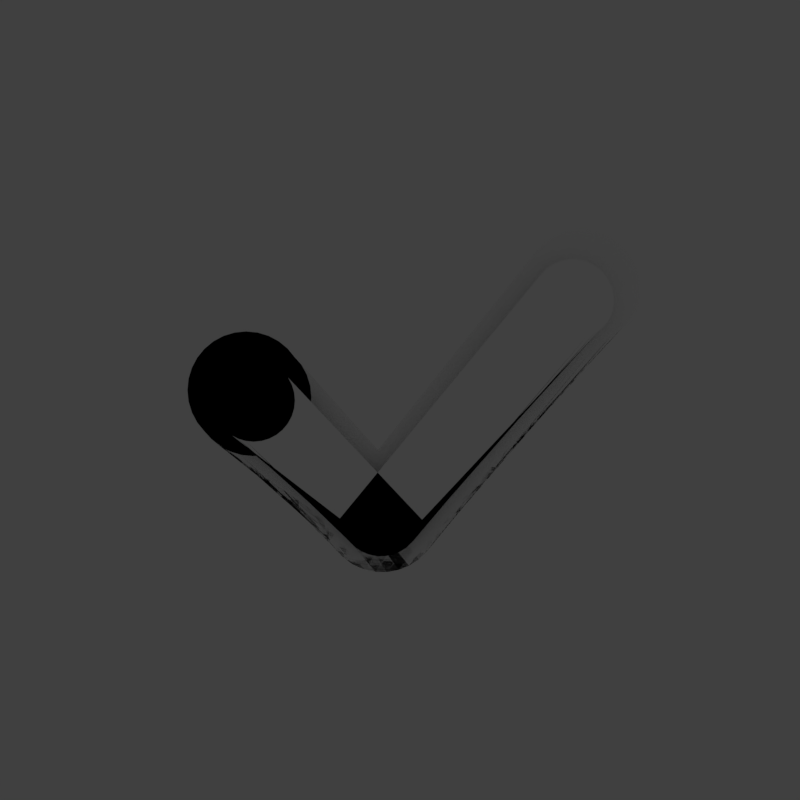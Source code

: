 # Source: saveAs.blend  (saved by Blender 2.79.0; exported with 4.5.12 LTS)
import bpy
from mathutils import Matrix  # noqa: F401  (used for matrix-valued properties, if any)

bpy.ops.wm.read_factory_settings(use_empty=True)
scene = bpy.context.scene
scene.name = 'Scene'

# ---- collections
col_collection_1 = bpy.data.collections.new('Collection 1'); scene.collection.children.link(col_collection_1)
col_collection_1.hide_render = True
col_collection_1.hide_viewport = True
col_collection_5 = bpy.data.collections.new('Collection 5'); scene.collection.children.link(col_collection_5)

# ---- materials (node trees are filled in below, after node groups)
mat_material_002 = bpy.data.materials.new('Material.002')
mat_material_002.alpha_threshold = 0.0
mat_material_002.use_transparent_shadow = False
mat_material_002.diffuse_color = (1.0, 1.0, 1.0, 1.0)
mat_material_002.roughness = 0.5
mat_material_002.line_color = (0.0, 0.0, 0.0, 1.0)

# ---- material node trees

# ---- world
world_world = bpy.data.worlds.new('World'); scene.world = world_world
world_world.color = (0.05088, 0.05088, 0.05088)
world_world.use_sun_shadow = False
world_world.sun_shadow_jitter_overblur = 0.0
world_world.cycles.sampling_method = 'MANUAL'

# ---- cameras
cam_camera = bpy.data.cameras.new('Camera')
cam_camera.clip_end = 100.0
cam_camera.lens = 35.0
cam_camera.sensor_width = 32.0
cam_camera.sensor_height = 18.0
cam_camera.ortho_scale = 7.314
cam_camera.dof.focus_distance = 0.0
cam_camera.dof.aperture_fstop = 128.0

# ---- lights
light_lamp = bpy.data.lights.new('Lamp', 'POINT')
light_lamp.transmission_factor = 0.0
light_lamp.cutoff_distance = 30.0
light_lamp.energy = 100.0
light_lamp.shadow_buffer_clip_start = 1.001
light_lamp.shadow_soft_size = 0.1
light_lamp.shadow_maximum_resolution = 0.006
light_lamp.use_absolute_resolution = True

# ---- meshes
me_circle_001 = bpy.data.meshes.new('Circle.001')
me_circle_001.from_pydata([(-0.5098, -0.1388, -9.841e-07), (-0.5504, -0.1428, -9.841e-07), (-0.5895, -0.1546, -9.841e-07), (-0.6255, -0.1738, -9.841e-07), (-0.657, -0.1997, -9.841e-07), (-0.6829, -0.2313, -9.841e-07), (-0.7021, -0.2673, -9.841e-07), (-0.714, -0.3063, -9.841e-07), (-0.718, -0.3469, -9.841e-07), (-0.714, -0.3875, -9.841e-07), (-0.7021, -0.4265, -9.841e-07), (-0.6829, -0.4625, -9.841e-07), (-0.657, -0.4941, -9.841e-07), (-0.6255, -0.5199, -9.841e-07), (-0.5895, -0.5392, -9.841e-07), (-0.5504, -0.551, -9.841e-07), (-0.5098, -0.555, -9.841e-07), (-0.4692, -0.551, -9.841e-07), (-0.4302, -0.5392, -9.841e-07), (-0.3942, -0.5199, -9.841e-07), (-0.3627, -0.4941, -9.841e-07), (-0.3368, -0.4625, -9.841e-07), (-0.3175, -0.4265, -9.841e-07), (-0.3057, -0.3875, -9.841e-07), (-0.3017, -0.3469, -9.841e-07), (-0.3057, -0.3063, -9.841e-07), (-0.3175, -0.2673, -9.841e-07), (-0.3368, -0.2313, -9.841e-07), (-0.3627, -0.1997, -9.841e-07), (-0.3942, -0.1738, -9.841e-07), (-0.4302, -0.1546, -9.841e-07), (-0.4692, -0.1428, -9.841e-07), (-0.6338, -0.5198, -9.841e-07), (-0.6023, -0.5457, -9.841e-07), (-0.5663, -0.565, -9.841e-07), (-0.5272, -0.5768, -9.841e-07), (-0.4866, -0.5808, -9.841e-07), (-0.446, -0.5768, -9.841e-07), (-0.407, -0.565, -9.841e-07), (-0.371, -0.5457, -9.841e-07), (-0.3395, -0.5198, -9.841e-07), (-0.3136, -0.4883, -9.841e-07), (-0.2943, -0.4523, -9.841e-07), (-0.2825, -0.4133, -9.841e-07), (-0.2785, -0.3727, -9.841e-07), (-0.2825, -0.3321, -9.841e-07), (-0.2943, -0.293, -9.841e-07), (-0.3136, -0.257, -9.841e-07), (-0.2351, -0.8021, 0.0), (-0.2278, -0.8422, 0.0), (-0.2127, -0.8801, 0.0), (-0.1905, -0.9144, 0.0), (-0.1621, -0.9436, 0.0), (-0.1285, -0.9668, 0.0), (-0.09108, -0.983, 0.0), (-0.05119, -0.9915, 0.0), (-0.0104, -0.9921, 0.0), (0.02973, -0.9848, 0.0), (0.06765, -0.9697, 0.0), (0.1019, -0.9476, 0.0), (0.1312, -0.9191, 0.0), (0.1544, -0.8856, 0.0), (0.1705, -0.8481, 0.0), (0.1791, -0.8082, 0.0), (0.5143, 0.1403, 2.952e-06), (0.4984, 0.1027, 2.952e-06), (0.49, 0.06278, 2.952e-06), (0.4897, 0.02198, 2.952e-06), (0.4972, -0.01811, 2.952e-06), (0.5125, -0.05595, 2.952e-06), (0.5349, -0.09008, 2.952e-06), (0.5634, -0.1192, 2.952e-06), (0.5971, -0.1422, 2.952e-06), (0.6347, -0.1582, 2.952e-06), (0.6746, -0.1665, 2.952e-06), (0.7154, -0.1669, 2.952e-06), (0.7555, -0.1593, 2.952e-06), (0.7934, -0.144, 2.952e-06), (0.8275, -0.1217, 2.952e-06), (0.8566, -0.0931, 2.952e-06), (0.8756, -0.05077, 2.952e-06), (0.8842, -0.0109, 2.952e-06), (0.8849, 0.0299, 2.952e-06), (0.8777, 0.07004, 2.952e-06), (0.8627, 0.108, 2.952e-06), (0.8406, 0.1423, 2.952e-06), (0.8123, 0.1716, 2.952e-06), (0.7787, 0.1949, 2.952e-06), (0.7413, 0.2111, 2.952e-06), (0.7014, 0.2198, 2.952e-06), (0.6607, 0.2205, 2.952e-06), (0.6205, 0.2132, 2.952e-06), (0.5825, 0.1982, 2.952e-06), (0.5482, 0.1762, 2.952e-06)], [], [(23, 22, 42, 43), (16, 15, 35, 36), (24, 23, 43, 44), (17, 16, 36, 37), (25, 24, 44, 45), (18, 17, 37, 38), (26, 25, 45, 46), (19, 18, 38, 39), (27, 26, 46, 47), (20, 19, 39, 40), (13, 12, 32, 33), (21, 20, 40, 41), (14, 13, 33, 34), (22, 21, 41, 42), (15, 14, 34, 35), (1, 0, 31, 30, 29, 28, 27, 47, 46, 45, 44, 43, 42, 41, 40, 39, 38, 37, 36, 35, 34, 33, 32, 12, 11, 10, 9, 8, 7, 6, 5, 4, 3, 2), (1, 2, 3, 4, 5, 6, 7, 8, 9, 10, 11, 12, 13, 14, 15, 16, 17, 18, 19, 20, 21, 22, 23, 24, 25, 26, 27, 28, 29, 30, 31, 0), (44, 45, 61, 60), (37, 38, 54, 53), (45, 46, 62, 61), (38, 39, 55, 54), (46, 47, 63, 62), (39, 40, 56, 55), (32, 33, 49, 48), (40, 41, 57, 56), (33, 34, 50, 49), (41, 42, 58, 57), (34, 35, 51, 50), (42, 43, 59, 58), (35, 36, 52, 51), (43, 44, 60, 59), (36, 37, 53, 52), (59, 60, 76, 75), (52, 53, 69, 68), (60, 61, 77, 76), (53, 54, 70, 69), (61, 62, 78, 77), (54, 55, 71, 70), (62, 63, 79, 78), (55, 56, 72, 71), (48, 49, 65, 64), (56, 57, 73, 72), (49, 50, 66, 65), (57, 58, 74, 73), (50, 51, 67, 66), (58, 59, 75, 74), (51, 52, 68, 67), (65, 66, 67, 68, 69, 70, 71, 72, 73, 74, 75, 76, 77, 78, 79, 80, 81, 82, 83, 84, 85, 86, 87, 88, 89, 90, 91, 92, 93, 64)])
me_circle_001.materials.append(mat_material_002)
me_circle_001.use_remesh_preserve_volume = False
me_circle_001.use_remesh_preserve_attributes = False
me_circle_001.use_mirror_vertex_groups = False
me_circle_001.update()
me_circle = bpy.data.meshes.new('Circle')
me_circle.from_pydata([(-0.6565, -0.007358, 0.0), (-0.6971, -0.01136, 0.0), (-0.7361, -0.0232, 0.0), (-0.7721, -0.04243, 0.0), (-0.8036, -0.06832, 0.0), (-0.8295, -0.09985, 0.0), (-0.8487, -0.1358, 0.0), (-0.8606, -0.1749, 0.0), (-0.8646, -0.2155, 0.0), (-0.8606, -0.2561, 0.0), (-0.8487, -0.2951, 0.0), (-0.8295, -0.3311, 0.0), (-0.8036, -0.3626, 0.0), (-0.7721, -0.3885, 0.0), (-0.7361, -0.4078, 0.0), (-0.6971, -0.4196, 0.0), (-0.6565, -0.4236, 0.0), (-0.6159, -0.4196, 0.0), (-0.5768, -0.4078, 0.0), (-0.5408, -0.3885, 0.0), (-0.5093, -0.3626, 0.0), (-0.4834, -0.3311, 0.0), (-0.4642, -0.2951, 0.0), (-0.4523, -0.2561, 0.0), (-0.4483, -0.2155, 0.0), (-0.4523, -0.1749, 0.0), (-0.4642, -0.1358, 0.0), (-0.4834, -0.09985, 0.0), (-0.5093, -0.06832, 0.0), (-0.5408, -0.04243, 0.0), (-0.5768, -0.0232, 0.0), (-0.6159, -0.01136, 0.0), (-0.8036, -0.3626, 0.0), (-0.7721, -0.3885, 0.0), (-0.7361, -0.4078, 0.0), (-0.6971, -0.4196, 0.0), (-0.6565, -0.4236, 0.0), (-0.6159, -0.4196, 0.0), (-0.5768, -0.4078, 0.0), (-0.5408, -0.3885, 0.0), (-0.5093, -0.3626, 0.0), (-0.4834, -0.3311, 0.0), (-0.4642, -0.2951, 0.0), (-0.4523, -0.2561, 0.0), (-0.4483, -0.2155, 0.0), (-0.4523, -0.1749, 0.0), (-0.4642, -0.1358, 0.0), (-0.4834, -0.09985, 0.0), (-0.2222, -0.81, 0.0), (-0.2149, -0.8501, 0.0), (-0.1998, -0.8881, 0.0), (-0.1777, -0.9223, 0.0), (-0.1492, -0.9516, 0.0), (-0.1157, -0.9748, 0.0), (-0.0782, -0.9909, 0.0), (-0.0383, -0.9995, 0.0), (0.002492, -1.0, 0.0), (0.04262, -0.9927, 0.0), (0.08054, -0.9777, 0.0), (0.1148, -0.9555, 0.0), (0.1441, -0.9271, 0.0), (0.1672, -0.8935, 0.0), (0.1834, -0.8561, 0.0), (0.192, -0.8162, 0.0), (0.7877, 0.4156, 0.0), (0.7717, 0.378, 0.0), (0.7634, 0.3381, 0.0), (0.763, 0.2973, 0.0), (0.7706, 0.2572, 0.0), (0.7858, 0.2194, 0.0), (0.8082, 0.1852, 0.0), (0.8368, 0.1561, 0.0), (0.8705, 0.1331, 0.0), (0.908, 0.1171, 0.0), (0.948, 0.1088, 0.0), (0.9888, 0.1084, 0.0), (1.029, 0.116, 0.0), (1.067, 0.1313, 0.0), (1.101, 0.1536, 0.0), (1.13, 0.1822, 0.0), (1.149, 0.2245, 0.0), (1.158, 0.2644, 0.0), (1.158, 0.3052, 0.0), (1.151, 0.3453, 0.0), (1.136, 0.3833, 0.0), (1.114, 0.4176, 0.0), (1.086, 0.4469, 0.0), (1.052, 0.4702, 0.0), (1.015, 0.4864, 0.0), (0.9748, 0.4951, 0.0), (0.934, 0.4958, 0.0), (0.8938, 0.4885, 0.0), (0.8559, 0.4735, 0.0), (0.8216, 0.4515, 0.0)], [], [(23, 22, 42, 43), (16, 15, 35, 36), (24, 23, 43, 44), (17, 16, 36, 37), (25, 24, 44, 45), (18, 17, 37, 38), (26, 25, 45, 46), (19, 18, 38, 39), (27, 26, 46, 47), (20, 19, 39, 40), (13, 12, 32, 33), (21, 20, 40, 41), (14, 13, 33, 34), (22, 21, 41, 42), (15, 14, 34, 35), (1, 0, 31, 30, 29, 28, 27, 47, 46, 45, 44, 43, 42, 41, 40, 39, 38, 37, 36, 35, 34, 33, 32, 12, 11, 10, 9, 8, 7, 6, 5, 4, 3, 2), (1, 2, 3, 4, 5, 6, 7, 8, 9, 10, 11, 12, 13, 14, 15, 16, 17, 18, 19, 20, 21, 22, 23, 24, 25, 26, 27, 28, 29, 30, 31, 0), (44, 45, 61, 60), (37, 38, 54, 53), (45, 46, 62, 61), (38, 39, 55, 54), (46, 47, 63, 62), (39, 40, 56, 55), (32, 33, 49, 48), (40, 41, 57, 56), (33, 34, 50, 49), (41, 42, 58, 57), (34, 35, 51, 50), (42, 43, 59, 58), (35, 36, 52, 51), (43, 44, 60, 59), (36, 37, 53, 52), (59, 60, 76, 75), (52, 53, 69, 68), (60, 61, 77, 76), (53, 54, 70, 69), (61, 62, 78, 77), (54, 55, 71, 70), (62, 63, 79, 78), (55, 56, 72, 71), (48, 49, 65, 64), (56, 57, 73, 72), (49, 50, 66, 65), (57, 58, 74, 73), (50, 51, 67, 66), (58, 59, 75, 74), (51, 52, 68, 67), (65, 66, 67, 68, 69, 70, 71, 72, 73, 74, 75, 76, 77, 78, 79, 80, 81, 82, 83, 84, 85, 86, 87, 88, 89, 90, 91, 92, 93, 64)])
me_circle.materials.append(mat_material_002)
me_circle.use_remesh_preserve_volume = False
me_circle.use_remesh_preserve_attributes = False
me_circle.use_mirror_vertex_groups = False
me_circle.update()

# ---- objects
ob_lamp = bpy.data.objects.new('Lamp', light_lamp)
ob_camera = bpy.data.objects.new('Camera', cam_camera)
ob_circle_001 = bpy.data.objects.new('Circle.001', me_circle_001)
ob_circle = bpy.data.objects.new('Circle', me_circle)

# ---- transforms, parenting, visibility, modifiers, constraints
ob_lamp.location = (4.076, 1.005, 5.904)
ob_lamp.rotation_euler = (0.6503, 0.05522, 1.866)
ob_lamp.lock_rotations_4d = False
ob_lamp.empty_display_type = 'ARROWS'
ob_lamp.color = (0.0, 0.0, 0.0, 0.0)
ob_lamp.lineart.crease_threshold = 0.0
ob_camera.location = (0.0, 0.0, 14.99)
ob_camera.lock_rotations_4d = False
ob_camera.empty_display_type = 'ARROWS'
ob_camera.color = (0.0, 0.0, 0.0, 0.0)
ob_camera.display_type = 'WIRE'
ob_camera.lineart.crease_threshold = 0.0
ob_circle_001.location = (-0.1714, 1.829, 0.135)
ob_circle_001.scale = (4.787, 4.787, 4.787)
ob_circle_001.lineart.crease_threshold = 0.0
ob_circle.location = (-0.2677, 0.7076, 0.3866)
ob_circle.scale = (3.314, 3.314, 3.314)
ob_circle.lineart.crease_threshold = 0.0

# ---- collection membership
col_collection_1.objects.link(ob_lamp)
col_collection_1.objects.link(ob_camera)
col_collection_5.objects.link(ob_circle_001)
col_collection_5.objects.link(ob_circle)

# ---- scene / render settings (as saved in the file)
scene.camera = ob_camera
scene.frame_start = 1; scene.frame_end = 250; scene.frame_set(1)
scene.render.engine = 'BLENDER_EEVEE_NEXT'
scene.render.resolution_x = 500
scene.render.resolution_y = 500
scene.render.dither_intensity = 0.0
scene.render.film_transparent = True
scene.cycles.use_denoising = False
scene.cycles.samples = 128
scene.cycles.sampling_pattern = 'TABULATED_SOBOL'
scene.cycles.use_adaptive_sampling = False
scene.cycles.use_light_tree = False
scene.cycles.blur_glossy = 0.0
scene.cycles.sample_clamp_indirect = 0.0
scene.view_settings.view_transform = 'Standard'
bpy.context.view_layer.update()

